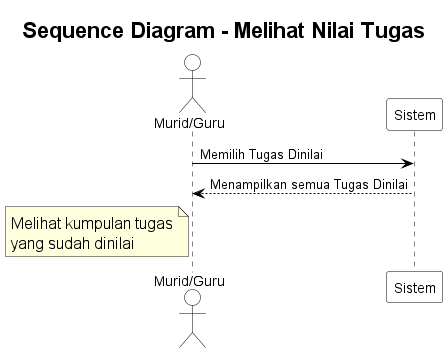

The diagram above was rendered by PlantUML. Its source (embedded in the PNG):
@startuml Melihat_Nilai_Tugas
skinparam sequenceArrowColor Black
skinparam sequenceLifeLineBorderColor Black
skinparam sequenceParticipantBorderColor Black
skinparam sequenceParticipantBackgroundColor White
skinparam sequenceActorBorderColor Black
skinparam sequenceActorBackgroundColor White
skinparam TitleFontSize 22
skinparam NoteFontSize 16

title Sequence Diagram - Melihat Nilai Tugas

actor "Murid/Guru" as User
participant Sistem

User -> Sistem : Memilih Tugas Dinilai
Sistem --> User : Menampilkan semua Tugas Dinilai

note left of User : Melihat kumpulan tugas\nyang sudah dinilai

@enduml